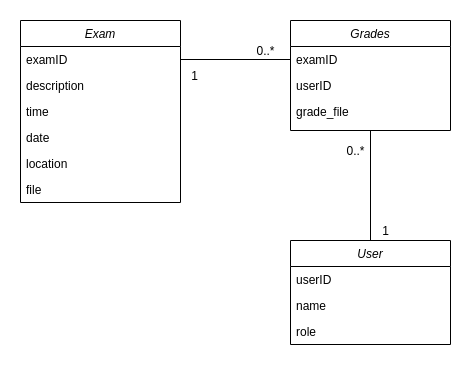

The diagram above was exported from draw.io. Its source (the exported page's mxGraphModel, read from the mxfile embedded in the PNG):
<mxGraphModel dx="2062" dy="1099" grid="1" gridSize="10" guides="1" tooltips="1" connect="1" arrows="1" fold="1" page="1" pageScale="1" pageWidth="827" pageHeight="1169" math="0" shadow="0">
  <root>
    <mxCell id="WIyWlLk6GJQsqaUBKTNV-0" />
    <mxCell id="WIyWlLk6GJQsqaUBKTNV-1" parent="WIyWlLk6GJQsqaUBKTNV-0" />
    <mxCell id="zkfFHV4jXpPFQw0GAbJ--0" value="Exam" style="swimlane;fontStyle=2;align=center;verticalAlign=top;childLayout=stackLayout;horizontal=1;startSize=26;horizontalStack=0;resizeParent=1;resizeLast=0;collapsible=1;marginBottom=0;rounded=0;shadow=0;strokeWidth=1;" parent="WIyWlLk6GJQsqaUBKTNV-1" vertex="1">
      <mxGeometry x="250" y="120" width="160" height="182" as="geometry">
        <mxRectangle x="230" y="140" width="160" height="26" as="alternateBounds" />
      </mxGeometry>
    </mxCell>
    <mxCell id="HhInq6MTtTp8jUZdVQIG-18" value="examID" style="text;align=left;verticalAlign=top;spacingLeft=4;spacingRight=4;overflow=hidden;rotatable=0;points=[[0,0.5],[1,0.5]];portConstraint=eastwest;" parent="zkfFHV4jXpPFQw0GAbJ--0" vertex="1">
      <mxGeometry y="26" width="160" height="26" as="geometry" />
    </mxCell>
    <mxCell id="zkfFHV4jXpPFQw0GAbJ--1" value="description" style="text;align=left;verticalAlign=top;spacingLeft=4;spacingRight=4;overflow=hidden;rotatable=0;points=[[0,0.5],[1,0.5]];portConstraint=eastwest;" parent="zkfFHV4jXpPFQw0GAbJ--0" vertex="1">
      <mxGeometry y="52" width="160" height="26" as="geometry" />
    </mxCell>
    <mxCell id="zkfFHV4jXpPFQw0GAbJ--3" value="time&#10;" style="text;align=left;verticalAlign=top;spacingLeft=4;spacingRight=4;overflow=hidden;rotatable=0;points=[[0,0.5],[1,0.5]];portConstraint=eastwest;rounded=0;shadow=0;html=0;" parent="zkfFHV4jXpPFQw0GAbJ--0" vertex="1">
      <mxGeometry y="78" width="160" height="26" as="geometry" />
    </mxCell>
    <mxCell id="zkfFHV4jXpPFQw0GAbJ--2" value="date" style="text;align=left;verticalAlign=top;spacingLeft=4;spacingRight=4;overflow=hidden;rotatable=0;points=[[0,0.5],[1,0.5]];portConstraint=eastwest;rounded=0;shadow=0;html=0;" parent="zkfFHV4jXpPFQw0GAbJ--0" vertex="1">
      <mxGeometry y="104" width="160" height="26" as="geometry" />
    </mxCell>
    <mxCell id="zkfFHV4jXpPFQw0GAbJ--5" value="location&#10;" style="text;align=left;verticalAlign=top;spacingLeft=4;spacingRight=4;overflow=hidden;rotatable=0;points=[[0,0.5],[1,0.5]];portConstraint=eastwest;" parent="zkfFHV4jXpPFQw0GAbJ--0" vertex="1">
      <mxGeometry y="130" width="160" height="26" as="geometry" />
    </mxCell>
    <mxCell id="__tfl6hby02IAFdHYqJ--0" value="file" style="text;align=left;verticalAlign=top;spacingLeft=4;spacingRight=4;overflow=hidden;rotatable=0;points=[[0,0.5],[1,0.5]];portConstraint=eastwest;" vertex="1" parent="zkfFHV4jXpPFQw0GAbJ--0">
      <mxGeometry y="156" width="160" height="26" as="geometry" />
    </mxCell>
    <mxCell id="HhInq6MTtTp8jUZdVQIG-19" value="Grades" style="swimlane;fontStyle=2;align=center;verticalAlign=top;childLayout=stackLayout;horizontal=1;startSize=26;horizontalStack=0;resizeParent=1;resizeLast=0;collapsible=1;marginBottom=0;rounded=0;shadow=0;strokeWidth=1;" parent="WIyWlLk6GJQsqaUBKTNV-1" vertex="1">
      <mxGeometry x="520" y="120" width="160" height="110" as="geometry">
        <mxRectangle x="230" y="140" width="160" height="26" as="alternateBounds" />
      </mxGeometry>
    </mxCell>
    <mxCell id="HhInq6MTtTp8jUZdVQIG-20" value="examID&#10;" style="text;align=left;verticalAlign=top;spacingLeft=4;spacingRight=4;overflow=hidden;rotatable=0;points=[[0,0.5],[1,0.5]];portConstraint=eastwest;" parent="HhInq6MTtTp8jUZdVQIG-19" vertex="1">
      <mxGeometry y="26" width="160" height="26" as="geometry" />
    </mxCell>
    <mxCell id="HhInq6MTtTp8jUZdVQIG-21" value="userID" style="text;align=left;verticalAlign=top;spacingLeft=4;spacingRight=4;overflow=hidden;rotatable=0;points=[[0,0.5],[1,0.5]];portConstraint=eastwest;" parent="HhInq6MTtTp8jUZdVQIG-19" vertex="1">
      <mxGeometry y="52" width="160" height="26" as="geometry" />
    </mxCell>
    <mxCell id="HhInq6MTtTp8jUZdVQIG-23" value="grade_file" style="text;align=left;verticalAlign=top;spacingLeft=4;spacingRight=4;overflow=hidden;rotatable=0;points=[[0,0.5],[1,0.5]];portConstraint=eastwest;rounded=0;shadow=0;html=0;" parent="HhInq6MTtTp8jUZdVQIG-19" vertex="1">
      <mxGeometry y="78" width="160" height="26" as="geometry" />
    </mxCell>
    <mxCell id="HhInq6MTtTp8jUZdVQIG-25" value="User" style="swimlane;fontStyle=2;align=center;verticalAlign=top;childLayout=stackLayout;horizontal=1;startSize=26;horizontalStack=0;resizeParent=1;resizeLast=0;collapsible=1;marginBottom=0;rounded=0;shadow=0;strokeWidth=1;" parent="WIyWlLk6GJQsqaUBKTNV-1" vertex="1">
      <mxGeometry x="520" y="340" width="160" height="104" as="geometry">
        <mxRectangle x="230" y="140" width="160" height="26" as="alternateBounds" />
      </mxGeometry>
    </mxCell>
    <mxCell id="HhInq6MTtTp8jUZdVQIG-26" value="userID" style="text;align=left;verticalAlign=top;spacingLeft=4;spacingRight=4;overflow=hidden;rotatable=0;points=[[0,0.5],[1,0.5]];portConstraint=eastwest;" parent="HhInq6MTtTp8jUZdVQIG-25" vertex="1">
      <mxGeometry y="26" width="160" height="26" as="geometry" />
    </mxCell>
    <mxCell id="HhInq6MTtTp8jUZdVQIG-38" value="name" style="text;align=left;verticalAlign=top;spacingLeft=4;spacingRight=4;overflow=hidden;rotatable=0;points=[[0,0.5],[1,0.5]];portConstraint=eastwest;" parent="HhInq6MTtTp8jUZdVQIG-25" vertex="1">
      <mxGeometry y="52" width="160" height="26" as="geometry" />
    </mxCell>
    <mxCell id="HhInq6MTtTp8jUZdVQIG-37" value="role" style="text;align=left;verticalAlign=top;spacingLeft=4;spacingRight=4;overflow=hidden;rotatable=0;points=[[0,0.5],[1,0.5]];portConstraint=eastwest;" parent="HhInq6MTtTp8jUZdVQIG-25" vertex="1">
      <mxGeometry y="78" width="160" height="26" as="geometry" />
    </mxCell>
    <mxCell id="HhInq6MTtTp8jUZdVQIG-40" value="" style="endArrow=none;html=1;entryX=0.5;entryY=1;entryDx=0;entryDy=0;exitX=0.5;exitY=0;exitDx=0;exitDy=0;" parent="WIyWlLk6GJQsqaUBKTNV-1" source="HhInq6MTtTp8jUZdVQIG-25" target="HhInq6MTtTp8jUZdVQIG-19" edge="1">
      <mxGeometry width="50" height="50" relative="1" as="geometry">
        <mxPoint x="390" y="570" as="sourcePoint" />
        <mxPoint x="440" y="520" as="targetPoint" />
      </mxGeometry>
    </mxCell>
    <mxCell id="HhInq6MTtTp8jUZdVQIG-41" value="" style="endArrow=none;html=1;entryX=0;entryY=0.5;entryDx=0;entryDy=0;exitX=1;exitY=0.5;exitDx=0;exitDy=0;" parent="WIyWlLk6GJQsqaUBKTNV-1" source="HhInq6MTtTp8jUZdVQIG-18" target="HhInq6MTtTp8jUZdVQIG-20" edge="1">
      <mxGeometry width="50" height="50" relative="1" as="geometry">
        <mxPoint x="390" y="570" as="sourcePoint" />
        <mxPoint x="440" y="520" as="targetPoint" />
      </mxGeometry>
    </mxCell>
    <mxCell id="HhInq6MTtTp8jUZdVQIG-42" value="0..*" style="text;html=1;align=center;verticalAlign=middle;resizable=0;points=[];autosize=1;" parent="WIyWlLk6GJQsqaUBKTNV-1" vertex="1">
      <mxGeometry x="480" y="140" width="30" height="20" as="geometry" />
    </mxCell>
    <mxCell id="HhInq6MTtTp8jUZdVQIG-43" value="1" style="text;html=1;align=center;verticalAlign=middle;resizable=0;points=[];autosize=1;" parent="WIyWlLk6GJQsqaUBKTNV-1" vertex="1">
      <mxGeometry x="414" y="165" width="20" height="20" as="geometry" />
    </mxCell>
    <mxCell id="HhInq6MTtTp8jUZdVQIG-45" value="1" style="text;html=1;align=center;verticalAlign=middle;resizable=0;points=[];autosize=1;" parent="WIyWlLk6GJQsqaUBKTNV-1" vertex="1">
      <mxGeometry x="605" y="320" width="20" height="20" as="geometry" />
    </mxCell>
    <mxCell id="HhInq6MTtTp8jUZdVQIG-46" value="0..*" style="text;html=1;align=center;verticalAlign=middle;resizable=0;points=[];autosize=1;" parent="WIyWlLk6GJQsqaUBKTNV-1" vertex="1">
      <mxGeometry x="570" y="240" width="30" height="20" as="geometry" />
    </mxCell>
  </root>
</mxGraphModel>